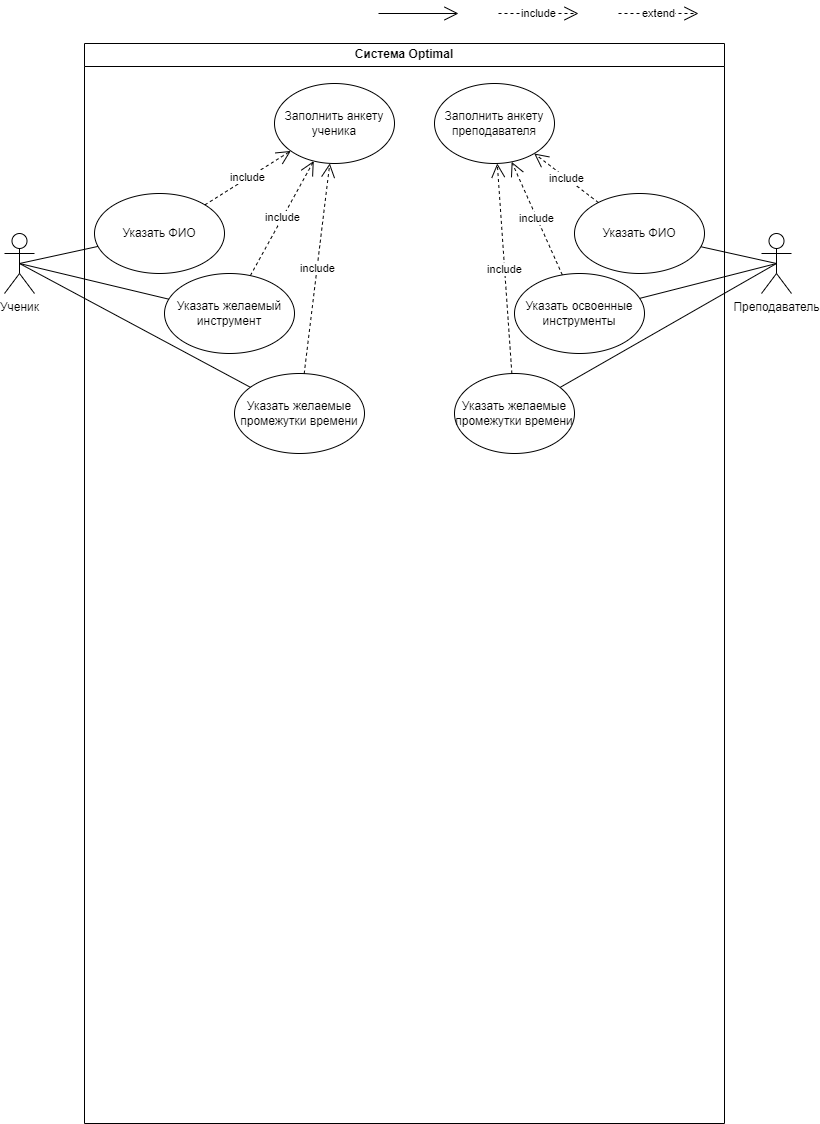

The diagram above was exported from draw.io. Its source (the exported page's mxGraphModel, read from the mxfile embedded in the PNG):
<mxGraphModel dx="789" dy="887" grid="1" gridSize="10" guides="1" tooltips="1" connect="1" arrows="1" fold="1" page="1" pageScale="1" pageWidth="827" pageHeight="1169" math="0" shadow="0">
  <root>
    <mxCell id="WIyWlLk6GJQsqaUBKTNV-0" />
    <mxCell id="WIyWlLk6GJQsqaUBKTNV-1" parent="WIyWlLk6GJQsqaUBKTNV-0" />
    <mxCell id="krtc9g2bstwBj-4F9eUw-6" value="Ученик&lt;br&gt;" style="shape=umlActor;verticalLabelPosition=bottom;verticalAlign=top;html=1;" parent="WIyWlLk6GJQsqaUBKTNV-1" vertex="1">
      <mxGeometry x="40" y="260" width="30" height="60" as="geometry" />
    </mxCell>
    <mxCell id="krtc9g2bstwBj-4F9eUw-16" value="" style="endArrow=open;endFill=1;endSize=12;html=1;rounded=0;" parent="WIyWlLk6GJQsqaUBKTNV-1" edge="1">
      <mxGeometry width="160" relative="1" as="geometry">
        <mxPoint x="414" y="40" as="sourcePoint" />
        <mxPoint x="494" y="40" as="targetPoint" />
      </mxGeometry>
    </mxCell>
    <mxCell id="krtc9g2bstwBj-4F9eUw-19" value="Преподаватель" style="shape=umlActor;verticalLabelPosition=bottom;verticalAlign=top;html=1;" parent="WIyWlLk6GJQsqaUBKTNV-1" vertex="1">
      <mxGeometry x="797" y="260" width="30" height="60" as="geometry" />
    </mxCell>
    <mxCell id="krtc9g2bstwBj-4F9eUw-43" value="include" style="endArrow=open;endSize=12;dashed=1;html=1;rounded=0;" parent="WIyWlLk6GJQsqaUBKTNV-1" edge="1">
      <mxGeometry width="160" relative="1" as="geometry">
        <mxPoint x="534" y="40" as="sourcePoint" />
        <mxPoint x="614" y="40" as="targetPoint" />
      </mxGeometry>
    </mxCell>
    <mxCell id="krtc9g2bstwBj-4F9eUw-47" value="extend" style="endArrow=open;endSize=12;dashed=1;html=1;rounded=0;" parent="WIyWlLk6GJQsqaUBKTNV-1" edge="1">
      <mxGeometry width="160" relative="1" as="geometry">
        <mxPoint x="654" y="40" as="sourcePoint" />
        <mxPoint x="734" y="40" as="targetPoint" />
      </mxGeometry>
    </mxCell>
    <mxCell id="SvJ2kyIWWU8BiTVmHB7T-8" value="Система Optimal" style="swimlane;whiteSpace=wrap;html=1;" vertex="1" parent="WIyWlLk6GJQsqaUBKTNV-1">
      <mxGeometry x="120" y="70" width="640" height="1080" as="geometry" />
    </mxCell>
    <mxCell id="krtc9g2bstwBj-4F9eUw-4" value="Указать желаемые промежутки времени" style="ellipse;whiteSpace=wrap;html=1;" parent="SvJ2kyIWWU8BiTVmHB7T-8" vertex="1">
      <mxGeometry x="150" y="330" width="130" height="80" as="geometry" />
    </mxCell>
    <mxCell id="SvJ2kyIWWU8BiTVmHB7T-10" value="Указать желаемые промежутки времени" style="ellipse;whiteSpace=wrap;html=1;" vertex="1" parent="SvJ2kyIWWU8BiTVmHB7T-8">
      <mxGeometry x="370" y="330" width="120" height="80" as="geometry" />
    </mxCell>
    <mxCell id="SvJ2kyIWWU8BiTVmHB7T-13" value="Заполнить анкету ученика" style="ellipse;whiteSpace=wrap;html=1;" vertex="1" parent="SvJ2kyIWWU8BiTVmHB7T-8">
      <mxGeometry x="190" y="40" width="120" height="80" as="geometry" />
    </mxCell>
    <mxCell id="SvJ2kyIWWU8BiTVmHB7T-14" value="include" style="endArrow=open;endSize=12;dashed=1;html=1;rounded=0;" edge="1" parent="SvJ2kyIWWU8BiTVmHB7T-8" source="krtc9g2bstwBj-4F9eUw-4" target="SvJ2kyIWWU8BiTVmHB7T-13">
      <mxGeometry width="160" relative="1" as="geometry">
        <mxPoint x="184" y="-20" as="sourcePoint" />
        <mxPoint x="264" y="-20" as="targetPoint" />
      </mxGeometry>
    </mxCell>
    <mxCell id="SvJ2kyIWWU8BiTVmHB7T-15" value="include" style="endArrow=open;endSize=12;dashed=1;html=1;rounded=0;" edge="1" parent="SvJ2kyIWWU8BiTVmHB7T-8" source="SvJ2kyIWWU8BiTVmHB7T-10" target="SvJ2kyIWWU8BiTVmHB7T-22">
      <mxGeometry width="160" relative="1" as="geometry">
        <mxPoint x="134" y="-20" as="sourcePoint" />
        <mxPoint x="550" y="120" as="targetPoint" />
      </mxGeometry>
    </mxCell>
    <mxCell id="SvJ2kyIWWU8BiTVmHB7T-16" value="Указать желаемый инструмент" style="ellipse;whiteSpace=wrap;html=1;" vertex="1" parent="SvJ2kyIWWU8BiTVmHB7T-8">
      <mxGeometry x="80" y="230" width="130" height="80" as="geometry" />
    </mxCell>
    <mxCell id="SvJ2kyIWWU8BiTVmHB7T-19" value="Указать ФИО" style="ellipse;whiteSpace=wrap;html=1;" vertex="1" parent="SvJ2kyIWWU8BiTVmHB7T-8">
      <mxGeometry x="10" y="150" width="130" height="80" as="geometry" />
    </mxCell>
    <mxCell id="SvJ2kyIWWU8BiTVmHB7T-20" value="include" style="endArrow=open;endSize=12;dashed=1;html=1;rounded=0;" edge="1" parent="SvJ2kyIWWU8BiTVmHB7T-8" source="SvJ2kyIWWU8BiTVmHB7T-16" target="SvJ2kyIWWU8BiTVmHB7T-13">
      <mxGeometry width="160" relative="1" as="geometry">
        <mxPoint x="305.85192601213726" y="302.11410625963777" as="sourcePoint" />
        <mxPoint x="369.2522769936411" y="187.53239779801993" as="targetPoint" />
      </mxGeometry>
    </mxCell>
    <mxCell id="SvJ2kyIWWU8BiTVmHB7T-21" value="include" style="endArrow=open;endSize=12;dashed=1;html=1;rounded=0;" edge="1" parent="SvJ2kyIWWU8BiTVmHB7T-8" source="SvJ2kyIWWU8BiTVmHB7T-19" target="SvJ2kyIWWU8BiTVmHB7T-13">
      <mxGeometry width="160" relative="1" as="geometry">
        <mxPoint x="305.85192601213726" y="302.11410625963777" as="sourcePoint" />
        <mxPoint x="369.2522769936411" y="187.53239779801993" as="targetPoint" />
      </mxGeometry>
    </mxCell>
    <mxCell id="SvJ2kyIWWU8BiTVmHB7T-22" value="Заполнить анкету преподавателя" style="ellipse;whiteSpace=wrap;html=1;" vertex="1" parent="SvJ2kyIWWU8BiTVmHB7T-8">
      <mxGeometry x="350" y="40" width="120" height="80" as="geometry" />
    </mxCell>
    <mxCell id="SvJ2kyIWWU8BiTVmHB7T-23" value="Указать ФИО" style="ellipse;whiteSpace=wrap;html=1;" vertex="1" parent="SvJ2kyIWWU8BiTVmHB7T-8">
      <mxGeometry x="490" y="150" width="130" height="80" as="geometry" />
    </mxCell>
    <mxCell id="SvJ2kyIWWU8BiTVmHB7T-24" value="include" style="endArrow=open;endSize=12;dashed=1;html=1;rounded=0;" edge="1" source="SvJ2kyIWWU8BiTVmHB7T-23" parent="SvJ2kyIWWU8BiTVmHB7T-8" target="SvJ2kyIWWU8BiTVmHB7T-22">
      <mxGeometry width="160" relative="1" as="geometry">
        <mxPoint x="607.3519260121373" y="462.11410625963777" as="sourcePoint" />
        <mxPoint x="445.6261842344104" y="99.33762762257379" as="targetPoint" />
      </mxGeometry>
    </mxCell>
    <mxCell id="SvJ2kyIWWU8BiTVmHB7T-27" value="Указать освоенные инструменты" style="ellipse;whiteSpace=wrap;html=1;" vertex="1" parent="SvJ2kyIWWU8BiTVmHB7T-8">
      <mxGeometry x="430" y="230" width="130" height="80" as="geometry" />
    </mxCell>
    <mxCell id="SvJ2kyIWWU8BiTVmHB7T-29" value="include" style="endArrow=open;endSize=12;dashed=1;html=1;rounded=0;" edge="1" parent="SvJ2kyIWWU8BiTVmHB7T-8" source="SvJ2kyIWWU8BiTVmHB7T-27" target="SvJ2kyIWWU8BiTVmHB7T-22">
      <mxGeometry width="160" relative="1" as="geometry">
        <mxPoint x="663.8615721283479" y="239.0306217145992" as="sourcePoint" />
        <mxPoint x="599.6812906373318" y="190.00292706725077" as="targetPoint" />
      </mxGeometry>
    </mxCell>
    <mxCell id="SvJ2kyIWWU8BiTVmHB7T-9" value="" style="endArrow=none;html=1;rounded=0;exitX=0.5;exitY=0.5;exitDx=0;exitDy=0;exitPerimeter=0;" edge="1" parent="WIyWlLk6GJQsqaUBKTNV-1" source="krtc9g2bstwBj-4F9eUw-6" target="krtc9g2bstwBj-4F9eUw-4">
      <mxGeometry width="50" height="50" relative="1" as="geometry">
        <mxPoint x="390" y="450" as="sourcePoint" />
        <mxPoint x="440" y="400" as="targetPoint" />
      </mxGeometry>
    </mxCell>
    <mxCell id="SvJ2kyIWWU8BiTVmHB7T-11" value="" style="endArrow=none;html=1;rounded=0;exitX=0.5;exitY=0.5;exitDx=0;exitDy=0;exitPerimeter=0;" edge="1" target="SvJ2kyIWWU8BiTVmHB7T-10" parent="WIyWlLk6GJQsqaUBKTNV-1" source="krtc9g2bstwBj-4F9eUw-19">
      <mxGeometry width="50" height="50" relative="1" as="geometry">
        <mxPoint x="105" y="485" as="sourcePoint" />
        <mxPoint x="440" y="490" as="targetPoint" />
      </mxGeometry>
    </mxCell>
    <mxCell id="SvJ2kyIWWU8BiTVmHB7T-17" value="" style="endArrow=none;html=1;rounded=0;exitX=0.5;exitY=0.5;exitDx=0;exitDy=0;exitPerimeter=0;" edge="1" parent="WIyWlLk6GJQsqaUBKTNV-1" source="krtc9g2bstwBj-4F9eUw-6" target="SvJ2kyIWWU8BiTVmHB7T-16">
      <mxGeometry width="50" height="50" relative="1" as="geometry">
        <mxPoint x="65" y="300" as="sourcePoint" />
        <mxPoint x="130" y="300" as="targetPoint" />
      </mxGeometry>
    </mxCell>
    <mxCell id="SvJ2kyIWWU8BiTVmHB7T-18" value="" style="endArrow=none;html=1;rounded=0;exitX=0.5;exitY=0.5;exitDx=0;exitDy=0;exitPerimeter=0;" edge="1" target="SvJ2kyIWWU8BiTVmHB7T-19" parent="WIyWlLk6GJQsqaUBKTNV-1" source="krtc9g2bstwBj-4F9eUw-6">
      <mxGeometry width="50" height="50" relative="1" as="geometry">
        <mxPoint x="30" y="60" as="sourcePoint" />
        <mxPoint x="105" y="70" as="targetPoint" />
      </mxGeometry>
    </mxCell>
    <mxCell id="SvJ2kyIWWU8BiTVmHB7T-25" value="" style="endArrow=none;html=1;rounded=0;exitX=0.5;exitY=0.5;exitDx=0;exitDy=0;exitPerimeter=0;" edge="1" target="SvJ2kyIWWU8BiTVmHB7T-23" parent="WIyWlLk6GJQsqaUBKTNV-1" source="krtc9g2bstwBj-4F9eUw-19">
      <mxGeometry width="50" height="50" relative="1" as="geometry">
        <mxPoint x="878.5" y="270" as="sourcePoint" />
        <mxPoint x="456.5" y="230" as="targetPoint" />
      </mxGeometry>
    </mxCell>
    <mxCell id="SvJ2kyIWWU8BiTVmHB7T-28" value="" style="endArrow=none;html=1;rounded=0;exitX=0.5;exitY=0.5;exitDx=0;exitDy=0;exitPerimeter=0;" edge="1" target="SvJ2kyIWWU8BiTVmHB7T-27" parent="WIyWlLk6GJQsqaUBKTNV-1" source="krtc9g2bstwBj-4F9eUw-19">
      <mxGeometry width="50" height="50" relative="1" as="geometry">
        <mxPoint x="726" y="574" as="sourcePoint" />
        <mxPoint x="330.5" y="514" as="targetPoint" />
      </mxGeometry>
    </mxCell>
  </root>
</mxGraphModel>